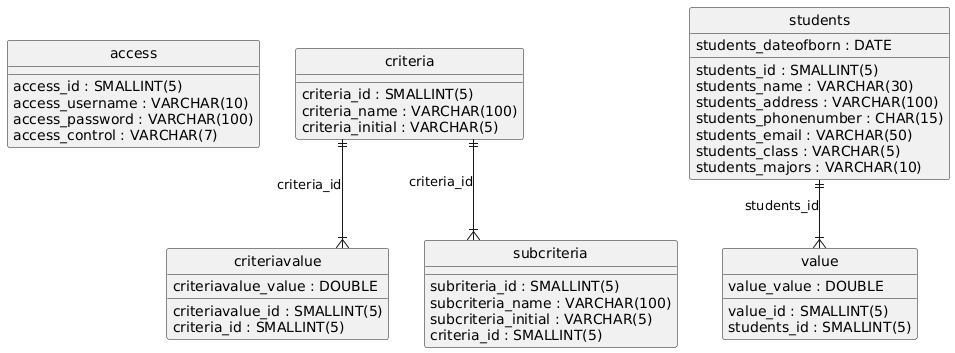

The diagram above was rendered by PlantUML. Its source (embedded in the PNG):
@startuml
hide circle
skinparam linetype ortho

entity "access" as access {
  access_id : SMALLINT(5)
  access_username : VARCHAR(10)
  access_password : VARCHAR(100)
  access_control : VARCHAR(7)
}

entity "criteria" as criteria {
  criteria_id : SMALLINT(5)
  criteria_name : VARCHAR(100)
  criteria_initial : VARCHAR(5)
}

entity "criteriavalue" as criteriavalue {
  criteriavalue_id : SMALLINT(5)
  criteria_id : SMALLINT(5)
  criteriavalue_value : DOUBLE
}

entity "students" as students {
  students_id : SMALLINT(5)
  students_name : VARCHAR(30)
  students_dateofborn : DATE
  students_address : VARCHAR(100)
  students_phonenumber : CHAR(15)
  students_email : VARCHAR(50)
  students_class : VARCHAR(5)
  students_majors : VARCHAR(10)
}

entity "subcriteria" as subcriteria {
  subriteria_id : SMALLINT(5)
  subcriteria_name : VARCHAR(100)
  subcriteria_initial : VARCHAR(5)
  criteria_id : SMALLINT(5)
}

entity "value" as value {
  value_id : SMALLINT(5)
  students_id : SMALLINT(5)
  value_value : DOUBLE
}

criteria ||--|{ criteriavalue : "criteria_id"
criteria ||--|{ subcriteria : "criteria_id"
students ||--|{ value : "students_id"
@enduml